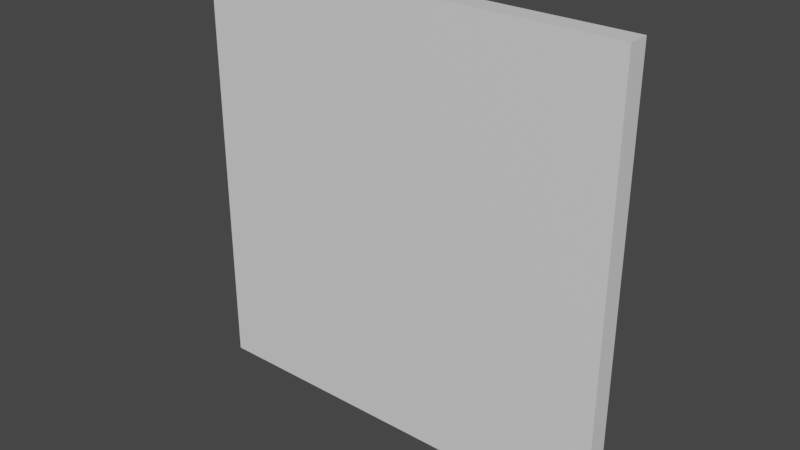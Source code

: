 # Source: panel.blend  (saved by Blender 2.82.7; exported with 4.5.12 LTS)
import bpy
from mathutils import Matrix  # noqa: F401  (used for matrix-valued properties, if any)

bpy.ops.wm.read_factory_settings(use_empty=True)
scene = bpy.context.scene
scene.name = 'Scene'

# ---- collections
col_panel_1m = bpy.data.collections.new('panel-1m'); scene.collection.children.link(col_panel_1m)

# ---- materials (node trees are filled in below, after node groups)
mat_material = bpy.data.materials.new('Material')
mat_material.alpha_threshold = 0.0
mat_material.use_transparent_shadow = False
mat_material.line_color = (0.0, 0.0, 0.0, 1.0)

# ---- material node trees
mat_material.use_nodes = True; mat_material.node_tree.nodes.clear()
_N = mat_material.node_tree.nodes; _L = mat_material.node_tree.links
n0 = _N.new('ShaderNodeOutputMaterial'); n0.name = 'Material Output'; n0.location = (300, 300)
n1 = _N.new('ShaderNodeBsdfPrincipled'); n1.name = 'Principled BSDF'; n1.location = (10, 300)
n1.distribution = 'GGX'
n1.subsurface_method = 'BURLEY'
n1.inputs[2].default_value = 0.4
n1.inputs[3].default_value = 1.45
n1.inputs[27].default_value = (0.0, 0.0, 0.0, 1.0)
n1.inputs[28].default_value = 1.0
_L.new(n1.outputs[0], n0.inputs[0])
n0.is_active_output = True

# ---- world
world_world = bpy.data.worlds.new('World'); scene.world = world_world
world_world.use_nodes = True; world_world.node_tree.nodes.clear()
_N = world_world.node_tree.nodes; _L = world_world.node_tree.links
n0 = _N.new('ShaderNodeOutputWorld'); n0.name = 'World Output'; n0.location = (300, 300)
n1 = _N.new('ShaderNodeBackground'); n1.name = 'Background'; n1.location = (10, 300)
n1.inputs[0].default_value = (0.05088, 0.05088, 0.05088, 1.0)
_L.new(n1.outputs[0], n0.inputs[0])
n0.is_active_output = True
world_world.color = (0.05088, 0.05088, 0.05088)
world_world.use_sun_shadow = False
world_world.sun_shadow_jitter_overblur = 0.0

# ---- meshes
me_cube_001 = bpy.data.meshes.new('Cube.001')
me_cube_001.from_pydata([(1.0, 0.0, 1.0), (0.0, 0.0, 1.0), (1.0, 0.0, 0.0), (0.0, 0.0, 0.0), (1.0, -0.05, 1.0), (1.0, -0.05, 0.0), (0.0, -0.05, 1.0), (0.0, -0.05, 0.0)], [], [(0, 2, 3, 1), (1, 3, 7, 6), (4, 6, 7, 5), (0, 1, 6, 4), (2, 0, 4, 5), (3, 2, 5, 7)])
_uv = me_cube_001.uv_layers.new(name='UVMap')
_uv.uv.foreach_set('vector', [0.2905, 0.8381, 0.2905, 0.6925, 0.1449, 0.6925, 0.1449, 0.8381, 0.317, 0.8283, 0.317, 0.6827, 0.3097, 0.6827, 0.3097, 0.8283, 0.4999, 0.5, 0.0, 0.5, 0.0, 0.0, 0.4999, 0.0, 0.2898, 0.6786, 0.1442, 0.6786, 0.1442, 0.6714, 0.2898, 0.6714, 0.3388, 0.6857, 0.3388, 0.8313, 0.3315, 0.8313, 0.3315, 0.6857, 0.1434, 0.6576, 0.289, 0.6576, 0.289, 0.6503, 0.1434, 0.6503])
me_cube_001.materials.append(mat_material)
me_cube_001.use_remesh_preserve_volume = False
me_cube_001.use_remesh_preserve_attributes = False
me_cube_001.use_mirror_vertex_groups = False
me_cube_001.update()

# ---- objects
ob_panel_1m = bpy.data.objects.new('panel-1m', me_cube_001)

# ---- transforms, parenting, visibility, modifiers, constraints
ob_panel_1m.location = (-0.5, 0.0, 0.0)
ob_panel_1m.lock_rotations_4d = False
ob_panel_1m.empty_display_type = 'ARROWS'
ob_panel_1m.lineart.crease_threshold = 0.0

# ---- collection membership
col_panel_1m.objects.link(ob_panel_1m)

# ---- scene / render settings (as saved in the file)
scene.frame_start = 1; scene.frame_end = 250; scene.frame_set(53)
scene.render.engine = 'BLENDER_EEVEE_NEXT'
scene.cycles.use_denoising = False
scene.cycles.samples = 128
scene.cycles.sampling_pattern = 'TABULATED_SOBOL'
scene.cycles.use_adaptive_sampling = False
scene.cycles.use_light_tree = False
scene.view_settings.view_transform = 'Filmic'
bpy.context.view_layer.update()

# ---- added for rendering (the .blend has no active camera and no usable light): camera, sun
cam_auto = bpy.data.cameras.new('AutoCamera')
cam_auto.lens = 50.0
cam_auto.sensor_width = 36.0
cam_auto.clip_end = 1000.0
ob_auto_camera = bpy.data.objects.new('AutoCamera', cam_auto)
scene.collection.objects.link(ob_auto_camera)
ob_auto_camera.location = (1.30928, -1.59614, 1.54743)
ob_auto_camera.rotation_euler = (1.09748, -7.21219e-08, 0.694738)
scene.camera = ob_auto_camera
light_auto_sun = bpy.data.lights.new('AutoSun', 'SUN')
light_auto_sun.energy = 3.0
light_auto_sun.angle = 0.0523599
ob_auto_sun = bpy.data.objects.new('AutoSun', light_auto_sun)
scene.collection.objects.link(ob_auto_sun)
ob_auto_sun.rotation_euler = (0.872665, 0.174533, 0.523599)
bpy.context.view_layer.update()
